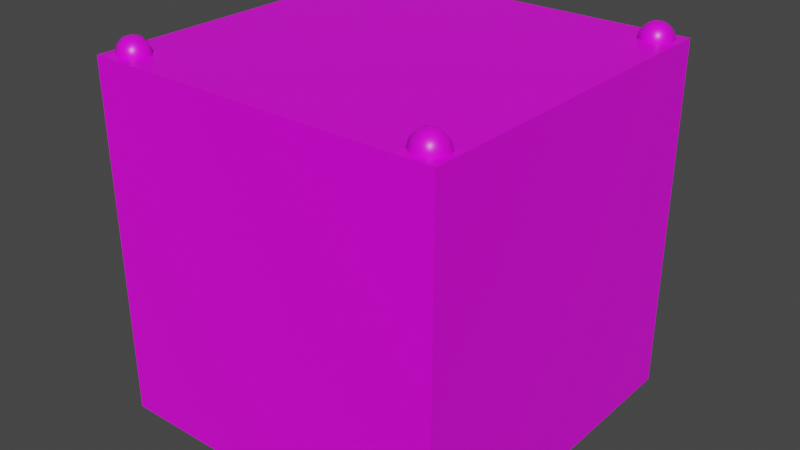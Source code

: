 # Source: rainbow_green.blend  (saved by Blender 4.2.66; exported with 4.5.12 LTS)
import bpy
from mathutils import Matrix  # noqa: F401  (used for matrix-valued properties, if any)

bpy.ops.wm.read_factory_settings(use_empty=True)
scene = bpy.context.scene
scene.name = 'Scene'

# ---- collections
col_collection = bpy.data.collections.new('Collection'); scene.collection.children.link(col_collection)

# ---- images (referenced by path relative to the original .blend; pixels are not part of the script)
import os
ASSET_DIR = os.environ.get("B2B_ASSET_DIR", "")  # directory of the original .blend (textures are referenced by path, not embedded)
HERE = os.path.dirname(os.path.abspath(__file__))  # packed textures are extracted next to this script under _unpacked/

def load_image(name, relpath, width, height, colorspace="sRGB"):
    """Load a texture the original file referenced (path relative to the .blend, or extracted next to this script)."""
    p = next((c for c in (os.path.join(HERE, relpath), os.path.join(ASSET_DIR, relpath)) if relpath and os.path.exists(c)), "")
    if p:
        img = bpy.data.images.load(p, check_existing=True)
        img.name = name
    else:  # same state as the original file: an image datablock whose file is absent (Cycles renders it pink)
        img = bpy.data.images.new(name, width, height)
        img.source = "FILE"
        img.filepath = "//" + (relpath or name)
    img.colorspace_settings.name = colorspace
    return img
img_carry_vault_tex_png = load_image('carry_vault_tex.png', 'carry_vault_tex.png', 1024, 1024, 'sRGB')

# ---- materials (node trees are filled in below, after node groups)
mat_carry_vault_material = bpy.data.materials.new('carry_vault_material')
mat_carry_vault_material.alpha_threshold = 0.0
mat_carry_vault_material.use_transparent_shadow = False
mat_carry_vault_material.line_color = (0.0, 0.0, 0.0, 1.0)

# ---- material node trees
mat_carry_vault_material.use_nodes = True; mat_carry_vault_material.node_tree.nodes.clear()
_N = mat_carry_vault_material.node_tree.nodes; _L = mat_carry_vault_material.node_tree.links
n0 = _N.new('ShaderNodeOutputMaterial'); n0.name = 'Material Output'; n0.location = (300, 300)
n1 = _N.new('ShaderNodeBsdfPrincipled'); n1.name = 'Principled BSDF'; n1.location = (10, 300)
n1.distribution = 'GGX'
n1.subsurface_method = 'RANDOM_WALK_SKIN'
n1.inputs[2].default_value = 0.4
n1.inputs[3].default_value = 1.45
n1.inputs[27].default_value = (0.0, 0.0, 0.0, 1.0)
n1.inputs[28].default_value = 1.0
n2 = _N.new('ShaderNodeTexImage'); n2.name = '画像テクスチャ'; n2.location = (-280, 280)
n2.image = img_carry_vault_tex_png
_L.new(n1.outputs[0], n0.inputs[0])
_L.new(n2.outputs[0], n1.inputs[0])
n0.is_active_output = True

# ---- world
world_world = bpy.data.worlds.new('World'); scene.world = world_world
world_world.use_nodes = True; world_world.node_tree.nodes.clear()
_N = world_world.node_tree.nodes; _L = world_world.node_tree.links
n0 = _N.new('ShaderNodeOutputWorld'); n0.name = 'World Output'; n0.location = (300, 300)
n1 = _N.new('ShaderNodeBackground'); n1.name = 'Background'; n1.location = (10, 300)
n1.inputs[0].default_value = (0.05088, 0.05088, 0.05088, 1.0)
_L.new(n1.outputs[0], n0.inputs[0])
n0.is_active_output = True
world_world.color = (0.05088, 0.05088, 0.05088)
world_world.use_sun_shadow = False
world_world.sun_shadow_jitter_overblur = 0.0

# ---- meshes
me_cube = bpy.data.meshes.new('Cube')
me_cube.from_pydata([(0.5, 0.5, 0.0), (0.5, 0.5, -1.0), (0.44, 0.4637, 0.03988), (0.44, 0.481, 0.02255), (0.44, 0.4874, -0.001128), (0.44, 0.481, -0.0248), (0.44, 0.4637, -0.04214), (0.4605, 0.4518, 0.03988), (0.4755, 0.4605, 0.02255), (0.481, 0.4637, -0.001128), (0.4755, 0.4605, -0.0248), (0.4605, 0.4518, -0.04214), (0.4605, 0.4282, 0.03988), (0.4755, 0.4195, 0.02255), (0.481, 0.4163, -0.001128), (0.4755, 0.4195, -0.0248), (0.4605, 0.4282, -0.04214), (0.44, 0.4163, 0.03988), (0.44, 0.399, 0.02255), (0.44, 0.3926, -0.001128), (0.44, 0.399, -0.0248), (0.44, 0.4163, -0.04214), (0.44, 0.44, -0.04848), (0.44, 0.44, 0.04623), (0.4195, 0.4282, 0.03988), (0.4045, 0.4195, 0.02255), (0.399, 0.4163, -0.001128), (0.4045, 0.4195, -0.0248), (0.4195, 0.4282, -0.04214), (0.0, 0.0, -1.0), (0.0, 0.0, 0.0), (0.4195, 0.4518, 0.03988), (0.4045, 0.4605, 0.02255), (0.399, 0.4637, -0.001128), (0.4045, 0.4605, -0.0248), (0.4195, 0.4518, -0.04214), (0.0, 0.5, 0.0), (0.0, 0.5, -1.0), (0.5, 0.0, -1.0), (0.5, 0.0, 0.0), (-0.5, 0.5, 0.0), (-0.5, 0.5, -1.0), (-0.44, 0.4637, 0.03988), (-0.44, 0.481, 0.02255), (-0.44, 0.4874, -0.001128), (-0.44, 0.481, -0.0248), (-0.44, 0.4637, -0.04214), (-0.4605, 0.4518, 0.03988), (-0.4755, 0.4605, 0.02255), (-0.481, 0.4637, -0.001128), (-0.4755, 0.4605, -0.0248), (-0.4605, 0.4518, -0.04214), (-0.4605, 0.4282, 0.03988), (-0.4755, 0.4195, 0.02255), (-0.481, 0.4163, -0.001128), (-0.4755, 0.4195, -0.0248), (-0.4605, 0.4282, -0.04214), (-0.44, 0.4163, 0.03988), (-0.44, 0.399, 0.02255), (-0.44, 0.3926, -0.001128), (-0.44, 0.399, -0.0248), (-0.44, 0.4163, -0.04214), (-0.44, 0.44, -0.04848), (-0.44, 0.44, 0.04623), (-0.4195, 0.4282, 0.03988), (-0.4045, 0.4195, 0.02255), (-0.399, 0.4163, -0.001128), (-0.4045, 0.4195, -0.0248), (-0.4195, 0.4282, -0.04214), (-0.4195, 0.4518, 0.03988), (-0.4045, 0.4605, 0.02255), (-0.399, 0.4637, -0.001128), (-0.4045, 0.4605, -0.0248), (-0.4195, 0.4518, -0.04214), (-0.5, 0.0, -1.0), (-0.5, 0.0, 0.0), (0.5, -0.5, 0.0), (0.5, -0.5, -1.0), (0.44, -0.4637, 0.03988), (0.44, -0.481, 0.02255), (0.44, -0.4874, -0.001128), (0.44, -0.481, -0.0248), (0.44, -0.4637, -0.04214), (0.4605, -0.4518, 0.03988), (0.4755, -0.4605, 0.02255), (0.481, -0.4637, -0.001128), (0.4755, -0.4605, -0.0248), (0.4605, -0.4518, -0.04214), (0.4605, -0.4282, 0.03988), (0.4755, -0.4195, 0.02255), (0.481, -0.4163, -0.001128), (0.4755, -0.4195, -0.0248), (0.4605, -0.4282, -0.04214), (0.44, -0.4163, 0.03988), (0.44, -0.399, 0.02255), (0.44, -0.3926, -0.001128), (0.44, -0.399, -0.0248), (0.44, -0.4163, -0.04214), (0.44, -0.44, -0.04848), (0.44, -0.44, 0.04623), (0.4195, -0.4282, 0.03988), (0.4045, -0.4195, 0.02255), (0.399, -0.4163, -0.001128), (0.4045, -0.4195, -0.0248), (0.4195, -0.4282, -0.04214), (0.4195, -0.4518, 0.03988), (0.4045, -0.4605, 0.02255), (0.399, -0.4637, -0.001128), (0.4045, -0.4605, -0.0248), (0.4195, -0.4518, -0.04214), (0.0, -0.5, 0.0), (0.0, -0.5, -1.0), (-0.5, -0.5, 0.0), (-0.5, -0.5, -1.0), (-0.44, -0.4637, 0.03988), (-0.44, -0.481, 0.02255), (-0.44, -0.4874, -0.001128), (-0.44, -0.481, -0.0248), (-0.44, -0.4637, -0.04214), (-0.4605, -0.4518, 0.03988), (-0.4755, -0.4605, 0.02255), (-0.481, -0.4637, -0.001128), (-0.4755, -0.4605, -0.0248), (-0.4605, -0.4518, -0.04214), (-0.4605, -0.4282, 0.03988), (-0.4755, -0.4195, 0.02255), (-0.481, -0.4163, -0.001128), (-0.4755, -0.4195, -0.0248), (-0.4605, -0.4282, -0.04214), (-0.44, -0.4163, 0.03988), (-0.44, -0.399, 0.02255), (-0.44, -0.3926, -0.001128), (-0.44, -0.399, -0.0248), (-0.44, -0.4163, -0.04214), (-0.44, -0.44, -0.04848), (-0.44, -0.44, 0.04623), (-0.4195, -0.4282, 0.03988), (-0.4045, -0.4195, 0.02255), (-0.399, -0.4163, -0.001128), (-0.4045, -0.4195, -0.0248), (-0.4195, -0.4282, -0.04214), (-0.4195, -0.4518, 0.03988), (-0.4045, -0.4605, 0.02255), (-0.399, -0.4637, -0.001128), (-0.4045, -0.4605, -0.0248), (-0.4195, -0.4518, -0.04214)], [], [(37, 36, 0, 1), (3, 2, 7, 8), (6, 5, 10, 11), (4, 3, 8, 9), (2, 23, 7), (22, 6, 11), (5, 4, 9, 10), (11, 10, 15, 16), (9, 8, 13, 14), (7, 23, 12), (22, 11, 16), (10, 9, 14, 15), (8, 7, 12, 13), (16, 15, 20, 21), (14, 13, 18, 19), (12, 23, 17), (22, 16, 21), (15, 14, 19, 20), (13, 12, 17, 18), (19, 18, 25, 26), (17, 23, 24), (22, 21, 28), (20, 19, 26, 27), (18, 17, 24, 25), (21, 20, 27, 28), (24, 23, 31), (22, 28, 35), (27, 26, 33, 34), (25, 24, 31, 32), (28, 27, 34, 35), (26, 25, 32, 33), (22, 35, 6), (34, 33, 4, 5), (32, 31, 2, 3), (35, 34, 5, 6), (33, 32, 3, 4), (31, 23, 2), (1, 0, 39, 38), (37, 1, 38, 29), (0, 36, 30, 39), (37, 41, 40, 36), (43, 48, 47, 42), (46, 51, 50, 45), (44, 49, 48, 43), (42, 47, 63), (62, 51, 46), (45, 50, 49, 44), (51, 56, 55, 50), (49, 54, 53, 48), (47, 52, 63), (62, 56, 51), (50, 55, 54, 49), (48, 53, 52, 47), (56, 61, 60, 55), (54, 59, 58, 53), (52, 57, 63), (62, 61, 56), (55, 60, 59, 54), (53, 58, 57, 52), (59, 66, 65, 58), (57, 64, 63), (62, 68, 61), (60, 67, 66, 59), (58, 65, 64, 57), (61, 68, 67, 60), (64, 69, 63), (62, 73, 68), (67, 72, 71, 66), (65, 70, 69, 64), (68, 73, 72, 67), (66, 71, 70, 65), (62, 46, 73), (72, 45, 44, 71), (70, 43, 42, 69), (73, 46, 45, 72), (71, 44, 43, 70), (69, 42, 63), (41, 74, 75, 40), (37, 29, 74, 41), (40, 75, 30, 36), (111, 77, 76, 110), (79, 84, 83, 78), (82, 87, 86, 81), (80, 85, 84, 79), (78, 83, 99), (98, 87, 82), (81, 86, 85, 80), (87, 92, 91, 86), (85, 90, 89, 84), (83, 88, 99), (98, 92, 87), (86, 91, 90, 85), (84, 89, 88, 83), (92, 97, 96, 91), (90, 95, 94, 89), (88, 93, 99), (98, 97, 92), (91, 96, 95, 90), (89, 94, 93, 88), (95, 102, 101, 94), (93, 100, 99), (98, 104, 97), (96, 103, 102, 95), (94, 101, 100, 93), (97, 104, 103, 96), (100, 105, 99), (98, 109, 104), (103, 108, 107, 102), (101, 106, 105, 100), (104, 109, 108, 103), (102, 107, 106, 101), (98, 82, 109), (108, 81, 80, 107), (106, 79, 78, 105), (109, 82, 81, 108), (107, 80, 79, 106), (105, 78, 99), (77, 38, 39, 76), (111, 29, 38, 77), (76, 39, 30, 110), (111, 110, 112, 113), (115, 114, 119, 120), (118, 117, 122, 123), (116, 115, 120, 121), (114, 135, 119), (134, 118, 123), (117, 116, 121, 122), (123, 122, 127, 128), (121, 120, 125, 126), (119, 135, 124), (134, 123, 128), (122, 121, 126, 127), (120, 119, 124, 125), (128, 127, 132, 133), (126, 125, 130, 131), (124, 135, 129), (134, 128, 133), (127, 126, 131, 132), (125, 124, 129, 130), (131, 130, 137, 138), (129, 135, 136), (134, 133, 140), (132, 131, 138, 139), (130, 129, 136, 137), (133, 132, 139, 140), (136, 135, 141), (134, 140, 145), (139, 138, 143, 144), (137, 136, 141, 142), (140, 139, 144, 145), (138, 137, 142, 143), (134, 145, 118), (144, 143, 116, 117), (142, 141, 114, 115), (145, 144, 117, 118), (143, 142, 115, 116), (141, 135, 114), (113, 112, 75, 74), (111, 113, 74, 29), (112, 110, 30, 75)])
me_cube.polygons.foreach_set('use_smooth', [True] * 160)
_k = set([(0, 1), (0, 36), (0, 39), (1, 37), (1, 38), (36, 40), (37, 41), (38, 77), (39, 76), (40, 41), (40, 75), (41, 74), (74, 113), (75, 112), (76, 77), (76, 110), (77, 111), (110, 112), (111, 113), (112, 113)])
me_cube.attributes.new('sharp_edge', 'BOOLEAN', 'EDGE').data.foreach_set('value', [ (min(e.vertices), max(e.vertices)) in _k for e in me_cube.edges])
_uv = me_cube.uv_layers.new(name='UVMap')
_uv.uv.foreach_set('vector', [0.1563, 0.5432, 0.1471, 0.5432, 0.1471, 0.5386, 0.1563, 0.5386, 0.1515, 0.7792, 0.1505, 0.78, 0.1488, 0.779, 0.1497, 0.7767, 0.1549, 0.7796, 0.1536, 0.7791, 0.1547, 0.7757, 0.1567, 0.778, 0.1525, 0.779, 0.1515, 0.7792, 0.1497, 0.7767, 0.1519, 0.7753, 0.1505, 0.78, 0.1491, 0.782, 0.1488, 0.779, 0.1565, 0.7815, 0.1549, 0.7796, 0.1567, 0.778, 0.1536, 0.7791, 0.1525, 0.779, 0.1519, 0.7753, 0.1547, 0.7757, 0.1567, 0.7845, 0.1559, 0.7867, 0.1541, 0.7842, 0.155, 0.7835, 0.1537, 0.7881, 0.151, 0.7877, 0.152, 0.7844, 0.1531, 0.7845, 0.1489, 0.7855, 0.1491, 0.782, 0.1508, 0.7839, 0.1565, 0.7815, 0.1567, 0.7845, 0.155, 0.7835, 0.1559, 0.7867, 0.1537, 0.7881, 0.1531, 0.7845, 0.1541, 0.7842, 0.151, 0.7877, 0.1489, 0.7855, 0.1508, 0.7839, 0.152, 0.7844, 0.155, 0.7835, 0.1541, 0.7842, 0.1536, 0.7828, 0.1544, 0.7825, 0.1531, 0.7845, 0.152, 0.7844, 0.1522, 0.7829, 0.1529, 0.7829, 0.1508, 0.7839, 0.1491, 0.782, 0.1513, 0.7828, 0.1565, 0.7815, 0.155, 0.7835, 0.1544, 0.7825, 0.1541, 0.7842, 0.1531, 0.7845, 0.1529, 0.7829, 0.1536, 0.7828, 0.152, 0.7844, 0.1508, 0.7839, 0.1513, 0.7828, 0.1522, 0.7829, 0.1529, 0.7829, 0.1522, 0.7829, 0.1522, 0.7818, 0.1528, 0.7817, 0.1513, 0.7828, 0.1491, 0.782, 0.1514, 0.7819, 0.1565, 0.7815, 0.1544, 0.7825, 0.1542, 0.7816, 0.1536, 0.7828, 0.1529, 0.7829, 0.1528, 0.7817, 0.1534, 0.7817, 0.1522, 0.7829, 0.1513, 0.7828, 0.1514, 0.7819, 0.1522, 0.7818, 0.1544, 0.7825, 0.1536, 0.7828, 0.1534, 0.7817, 0.1542, 0.7816, 0.1514, 0.7819, 0.1491, 0.782, 0.1511, 0.7809, 0.1565, 0.7815, 0.1542, 0.7816, 0.1543, 0.7807, 0.1534, 0.7817, 0.1528, 0.7817, 0.1527, 0.7806, 0.1534, 0.7806, 0.1522, 0.7818, 0.1514, 0.7819, 0.1511, 0.7809, 0.152, 0.7807, 0.1542, 0.7816, 0.1534, 0.7817, 0.1534, 0.7806, 0.1543, 0.7807, 0.1528, 0.7817, 0.1522, 0.7818, 0.152, 0.7807, 0.1527, 0.7806, 0.1565, 0.7815, 0.1543, 0.7807, 0.1549, 0.7796, 0.1534, 0.7806, 0.1527, 0.7806, 0.1525, 0.779, 0.1536, 0.7791, 0.152, 0.7807, 0.1511, 0.7809, 0.1505, 0.78, 0.1515, 0.7792, 0.1543, 0.7807, 0.1534, 0.7806, 0.1536, 0.7791, 0.1549, 0.7796, 0.1527, 0.7806, 0.152, 0.7807, 0.1515, 0.7792, 0.1525, 0.779, 0.1511, 0.7809, 0.1491, 0.782, 0.1505, 0.78, 0.1563, 0.5386, 0.1471, 0.5386, 0.1471, 0.534, 0.1563, 0.534, 0.1609, 0.5386, 0.1563, 0.5386, 0.1563, 0.534, 0.1609, 0.534, 0.1471, 0.5386, 0.1425, 0.5386, 0.1425, 0.534, 0.1471, 0.534, 0.1563, 0.5432, 0.1563, 0.5478, 0.1471, 0.5478, 0.1471, 0.5432, 0.144, 0.779, 0.1442, 0.7806, 0.1432, 0.7807, 0.1427, 0.7796, 0.147, 0.7799, 0.1464, 0.7809, 0.1456, 0.7806, 0.1461, 0.7792, 0.145, 0.7789, 0.1449, 0.7805, 0.1442, 0.7806, 0.144, 0.779, 0.1427, 0.7796, 0.1432, 0.7807, 0.141, 0.7815, 0.1485, 0.7819, 0.1464, 0.7809, 0.147, 0.7799, 0.1461, 0.7792, 0.1456, 0.7806, 0.1449, 0.7805, 0.145, 0.7789, 0.1464, 0.7809, 0.1463, 0.7818, 0.1454, 0.7817, 0.1456, 0.7806, 0.1449, 0.7805, 0.1448, 0.7817, 0.1442, 0.7817, 0.1442, 0.7806, 0.1432, 0.7807, 0.1433, 0.7816, 0.141, 0.7815, 0.1485, 0.7819, 0.1463, 0.7818, 0.1464, 0.7809, 0.1456, 0.7806, 0.1454, 0.7817, 0.1448, 0.7817, 0.1449, 0.7805, 0.1442, 0.7806, 0.1442, 0.7817, 0.1433, 0.7816, 0.1432, 0.7807, 0.1463, 0.7818, 0.1464, 0.7828, 0.1454, 0.7829, 0.1454, 0.7817, 0.1448, 0.7817, 0.1447, 0.7829, 0.144, 0.7828, 0.1442, 0.7817, 0.1433, 0.7816, 0.1432, 0.7826, 0.141, 0.7815, 0.1485, 0.7819, 0.1464, 0.7828, 0.1463, 0.7818, 0.1454, 0.7817, 0.1454, 0.7829, 0.1447, 0.7829, 0.1448, 0.7817, 0.1442, 0.7817, 0.144, 0.7828, 0.1432, 0.7826, 0.1433, 0.7816, 0.1447, 0.7829, 0.1446, 0.7845, 0.1436, 0.7843, 0.144, 0.7828, 0.1432, 0.7826, 0.1426, 0.7836, 0.141, 0.7815, 0.1485, 0.7819, 0.1469, 0.7838, 0.1464, 0.7828, 0.1454, 0.7829, 0.1457, 0.7844, 0.1446, 0.7845, 0.1447, 0.7829, 0.144, 0.7828, 0.1436, 0.7843, 0.1426, 0.7836, 0.1432, 0.7826, 0.1464, 0.7828, 0.1469, 0.7838, 0.1457, 0.7844, 0.1454, 0.7829, 0.1426, 0.7836, 0.1407, 0.7846, 0.141, 0.7815, 0.1485, 0.7819, 0.1487, 0.7853, 0.1469, 0.7838, 0.1457, 0.7844, 0.1468, 0.7875, 0.1442, 0.788, 0.1446, 0.7845, 0.1436, 0.7843, 0.142, 0.7868, 0.1407, 0.7846, 0.1426, 0.7836, 0.1469, 0.7838, 0.1487, 0.7853, 0.1468, 0.7875, 0.1457, 0.7844, 0.1446, 0.7845, 0.1442, 0.788, 0.142, 0.7868, 0.1436, 0.7843, 0.1485, 0.7819, 0.147, 0.7799, 0.1487, 0.7789, 0.1479, 0.7767, 0.1461, 0.7792, 0.145, 0.7789, 0.1456, 0.7753, 0.1429, 0.7757, 0.144, 0.779, 0.1427, 0.7796, 0.1408, 0.778, 0.1487, 0.7789, 0.147, 0.7799, 0.1461, 0.7792, 0.1479, 0.7767, 0.1456, 0.7753, 0.145, 0.7789, 0.144, 0.779, 0.1429, 0.7757, 0.1408, 0.778, 0.1427, 0.7796, 0.141, 0.7815, 0.1655, 0.5386, 0.1655, 0.534, 0.1746, 0.534, 0.1746, 0.5386, 0.1609, 0.5386, 0.1609, 0.534, 0.1655, 0.534, 0.1655, 0.5386, 0.138, 0.5386, 0.138, 0.534, 0.1425, 0.534, 0.1425, 0.5386, 0.1563, 0.5248, 0.1563, 0.5294, 0.1471, 0.5294, 0.1471, 0.5248, 0.16, 0.7827, 0.1595, 0.7842, 0.1585, 0.7834, 0.1591, 0.7824, 0.1623, 0.7827, 0.1628, 0.7838, 0.1616, 0.7843, 0.1614, 0.7828, 0.1607, 0.7828, 0.1605, 0.7844, 0.1595, 0.7842, 0.16, 0.7827, 0.1591, 0.7824, 0.1585, 0.7834, 0.1571, 0.7814, 0.1645, 0.7819, 0.1628, 0.7838, 0.1623, 0.7827, 0.1614, 0.7828, 0.1616, 0.7843, 0.1605, 0.7844, 0.1607, 0.7828, 0.1628, 0.7838, 0.1647, 0.7854, 0.1627, 0.7877, 0.1616, 0.7843, 0.1605, 0.7844, 0.1599, 0.7881, 0.1577, 0.7867, 0.1595, 0.7842, 0.1585, 0.7834, 0.1568, 0.7844, 0.1571, 0.7814, 0.1645, 0.7819, 0.1647, 0.7854, 0.1628, 0.7838, 0.1616, 0.7843, 0.1627, 0.7877, 0.1599, 0.7881, 0.1605, 0.7844, 0.1595, 0.7842, 0.1577, 0.7867, 0.1568, 0.7844, 0.1585, 0.7834, 0.1647, 0.7789, 0.163, 0.7799, 0.1621, 0.7792, 0.1638, 0.7766, 0.1616, 0.7753, 0.1611, 0.7789, 0.16, 0.779, 0.1589, 0.7757, 0.1569, 0.778, 0.1588, 0.7795, 0.1571, 0.7814, 0.1645, 0.7819, 0.163, 0.7799, 0.1647, 0.7789, 0.1638, 0.7766, 0.1621, 0.7792, 0.1611, 0.7789, 0.1616, 0.7753, 0.1589, 0.7757, 0.16, 0.779, 0.1588, 0.7795, 0.1569, 0.778, 0.1611, 0.7789, 0.1609, 0.7805, 0.1602, 0.7805, 0.16, 0.779, 0.1588, 0.7795, 0.1593, 0.7806, 0.1571, 0.7814, 0.1645, 0.7819, 0.1624, 0.7809, 0.163, 0.7799, 0.1621, 0.7792, 0.1616, 0.7806, 0.1609, 0.7805, 0.1611, 0.7789, 0.16, 0.779, 0.1602, 0.7805, 0.1593, 0.7806, 0.1588, 0.7795, 0.163, 0.7799, 0.1624, 0.7809, 0.1616, 0.7806, 0.1621, 0.7792, 0.1593, 0.7806, 0.1593, 0.7815, 0.1571, 0.7814, 0.1645, 0.7819, 0.1622, 0.7818, 0.1624, 0.7809, 0.1616, 0.7806, 0.1614, 0.7817, 0.1608, 0.7816, 0.1609, 0.7805, 0.1602, 0.7805, 0.1602, 0.7816, 0.1593, 0.7815, 0.1593, 0.7806, 0.1624, 0.7809, 0.1622, 0.7818, 0.1614, 0.7817, 0.1616, 0.7806, 0.1609, 0.7805, 0.1608, 0.7816, 0.1602, 0.7816, 0.1602, 0.7805, 0.1645, 0.7819, 0.1623, 0.7827, 0.1622, 0.7818, 0.1614, 0.7817, 0.1614, 0.7828, 0.1607, 0.7828, 0.1608, 0.7816, 0.1602, 0.7816, 0.16, 0.7827, 0.1591, 0.7824, 0.1593, 0.7815, 0.1622, 0.7818, 0.1623, 0.7827, 0.1614, 0.7828, 0.1614, 0.7817, 0.1608, 0.7816, 0.1607, 0.7828, 0.16, 0.7827, 0.1602, 0.7816, 0.1593, 0.7815, 0.1591, 0.7824, 0.1571, 0.7814, 0.1563, 0.5294, 0.1563, 0.534, 0.1471, 0.534, 0.1471, 0.5294, 0.1609, 0.5294, 0.1609, 0.534, 0.1563, 0.534, 0.1563, 0.5294, 0.1471, 0.5294, 0.1471, 0.534, 0.1425, 0.534, 0.1425, 0.5294, 0.1563, 0.5248, 0.1471, 0.5248, 0.1471, 0.5203, 0.1563, 0.5203, 0.1681, 0.7828, 0.1671, 0.7827, 0.1673, 0.7817, 0.1681, 0.7817, 0.1703, 0.7825, 0.1695, 0.7827, 0.1693, 0.7816, 0.1701, 0.7816, 0.1688, 0.7828, 0.1681, 0.7828, 0.1681, 0.7817, 0.1687, 0.7817, 0.1671, 0.7827, 0.1651, 0.7819, 0.1673, 0.7817, 0.1724, 0.7815, 0.1703, 0.7825, 0.1701, 0.7816, 0.1695, 0.7827, 0.1688, 0.7828, 0.1687, 0.7817, 0.1693, 0.7816, 0.1701, 0.7816, 0.1693, 0.7816, 0.1693, 0.7805, 0.1702, 0.7806, 0.1687, 0.7817, 0.1681, 0.7817, 0.1679, 0.7806, 0.1686, 0.7805, 0.1673, 0.7817, 0.1651, 0.7819, 0.1671, 0.7809, 0.1724, 0.7815, 0.1701, 0.7816, 0.1702, 0.7806, 0.1693, 0.7816, 0.1687, 0.7817, 0.1686, 0.7805, 0.1693, 0.7805, 0.1681, 0.7817, 0.1673, 0.7817, 0.1671, 0.7809, 0.1679, 0.7806, 0.1702, 0.7806, 0.1693, 0.7805, 0.1695, 0.779, 0.1707, 0.7795, 0.1686, 0.7805, 0.1679, 0.7806, 0.1674, 0.7792, 0.1684, 0.7789, 0.1671, 0.7809, 0.1651, 0.7819, 0.1665, 0.7799, 0.1724, 0.7815, 0.1702, 0.7806, 0.1707, 0.7795, 0.1693, 0.7805, 0.1686, 0.7805, 0.1684, 0.7789, 0.1695, 0.779, 0.1679, 0.7806, 0.1671, 0.7809, 0.1665, 0.7799, 0.1674, 0.7792, 0.1684, 0.7789, 0.1674, 0.7792, 0.1657, 0.7766, 0.1679, 0.7753, 0.1665, 0.7799, 0.1651, 0.7819, 0.1648, 0.7789, 0.1724, 0.7815, 0.1707, 0.7795, 0.1726, 0.778, 0.1695, 0.779, 0.1684, 0.7789, 0.1679, 0.7753, 0.1706, 0.7757, 0.1674, 0.7792, 0.1665, 0.7799, 0.1648, 0.7789, 0.1657, 0.7766, 0.1707, 0.7795, 0.1695, 0.779, 0.1706, 0.7757, 0.1726, 0.778, 0.1649, 0.7851, 0.1651, 0.7819, 0.1666, 0.7838, 0.1724, 0.7815, 0.1726, 0.7845, 0.1709, 0.7835, 0.1717, 0.7869, 0.1693, 0.7882, 0.1689, 0.7844, 0.1699, 0.7842, 0.1664, 0.7877, 0.1649, 0.7851, 0.1666, 0.7838, 0.1678, 0.7843, 0.1726, 0.7845, 0.1717, 0.7869, 0.1699, 0.7842, 0.1709, 0.7835, 0.1693, 0.7882, 0.1664, 0.7877, 0.1678, 0.7843, 0.1689, 0.7844, 0.1724, 0.7815, 0.1709, 0.7835, 0.1703, 0.7825, 0.1699, 0.7842, 0.1689, 0.7844, 0.1688, 0.7828, 0.1695, 0.7827, 0.1678, 0.7843, 0.1666, 0.7838, 0.1671, 0.7827, 0.1681, 0.7828, 0.1709, 0.7835, 0.1699, 0.7842, 0.1695, 0.7827, 0.1703, 0.7825, 0.1689, 0.7844, 0.1678, 0.7843, 0.1681, 0.7828, 0.1688, 0.7828, 0.1666, 0.7838, 0.1651, 0.7819, 0.1671, 0.7827, 0.1655, 0.5294, 0.1746, 0.5294, 0.1746, 0.534, 0.1655, 0.534, 0.1609, 0.5294, 0.1655, 0.5294, 0.1655, 0.534, 0.1609, 0.534, 0.138, 0.5294, 0.1425, 0.5294, 0.1425, 0.534, 0.138, 0.534])
me_cube.materials.append(mat_carry_vault_material)
me_cube.use_mirror_vertex_groups = False
me_cube.update()

# ---- objects
ob_mesh = bpy.data.objects.new('Mesh', me_cube)

# ---- transforms, parenting, visibility, modifiers, constraints
ob_mesh.location = (0.0, 0.0, 0.0)
ob_mesh.lock_rotations_4d = False
ob_mesh.empty_display_type = 'ARROWS'
ob_mesh.lineart.crease_threshold = 0.0

# ---- collection membership
col_collection.objects.link(ob_mesh)

# ---- scene / render settings (as saved in the file)
scene.frame_start = 1; scene.frame_end = 250; scene.frame_set(1)
scene.render.engine = 'BLENDER_EEVEE_NEXT'
scene.cycles.sampling_pattern = 'TABULATED_SOBOL'
scene.cycles.use_light_tree = False
scene.view_settings.view_transform = 'Filmic'
bpy.context.view_layer.update()

# ---- added for rendering (the .blend has no active camera and no usable light): camera, sun
cam_auto = bpy.data.cameras.new('AutoCamera')
cam_auto.lens = 50.0
cam_auto.sensor_width = 36.0
cam_auto.clip_end = 1000.0
ob_auto_camera = bpy.data.objects.new('AutoCamera', cam_auto)
scene.collection.objects.link(ob_auto_camera)
ob_auto_camera.location = (1.6276, -1.95312, 0.825197)
ob_auto_camera.rotation_euler = (1.09748, -7.21219e-08, 0.694738)
scene.camera = ob_auto_camera
light_auto_sun = bpy.data.lights.new('AutoSun', 'SUN')
light_auto_sun.energy = 3.0
light_auto_sun.angle = 0.0523599
ob_auto_sun = bpy.data.objects.new('AutoSun', light_auto_sun)
scene.collection.objects.link(ob_auto_sun)
ob_auto_sun.rotation_euler = (0.872665, 0.174533, 0.523599)
bpy.context.view_layer.update()
